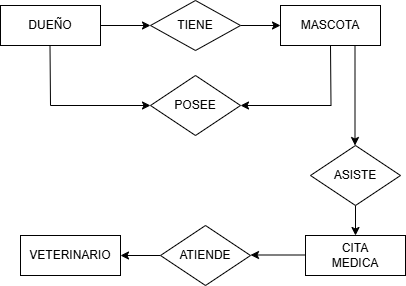

The diagram above was exported from draw.io. Its source (the exported page's mxGraphModel, read from the mxfile embedded in the PNG):
<mxGraphModel dx="703" dy="582" grid="1" gridSize="10" guides="1" tooltips="1" connect="1" arrows="1" fold="1" page="1" pageScale="1" pageWidth="827" pageHeight="1169" math="0" shadow="0">
  <root>
    <mxCell id="0" />
    <mxCell id="1" parent="0" />
    <mxCell id="Yj2Tkxs7y5K4vALyrmS8-11" edge="1" parent="1" source="Yj2Tkxs7y5K4vALyrmS8-2" style="edgeStyle=orthogonalEdgeStyle;rounded=0;orthogonalLoop=1;jettySize=auto;html=1;entryX=0;entryY=0.5;entryDx=0;entryDy=0;" target="Yj2Tkxs7y5K4vALyrmS8-4">
      <mxGeometry relative="1" as="geometry">
        <Array as="points" />
        <mxPoint x="190" y="60" as="targetPoint" />
      </mxGeometry>
    </mxCell>
    <mxCell id="Yj2Tkxs7y5K4vALyrmS8-2" parent="1" style="whiteSpace=wrap;html=1;" value="DUEÑO" vertex="1">
      <mxGeometry height="40" width="100" x="50" y="40" as="geometry" />
    </mxCell>
    <mxCell id="Yj2Tkxs7y5K4vALyrmS8-8" edge="1" parent="1" source="Yj2Tkxs7y5K4vALyrmS8-4" style="edgeStyle=orthogonalEdgeStyle;rounded=0;orthogonalLoop=1;jettySize=auto;html=1;" value="">
      <mxGeometry relative="1" as="geometry">
        <Array as="points">
          <mxPoint x="330" y="60" />
        </Array>
        <mxPoint x="330" y="60" as="targetPoint" />
      </mxGeometry>
    </mxCell>
    <mxCell id="Yj2Tkxs7y5K4vALyrmS8-4" parent="1" style="rhombus;whiteSpace=wrap;html=1;" value="TIENE" vertex="1">
      <mxGeometry height="50" width="90" x="200" y="35" as="geometry" />
    </mxCell>
    <mxCell id="Yj2Tkxs7y5K4vALyrmS8-23" edge="1" parent="1" style="edgeStyle=none;rounded=0;orthogonalLoop=1;jettySize=auto;html=1;exitX=0.75;exitY=1;exitDx=0;exitDy=0;">
      <mxGeometry relative="1" as="geometry">
        <mxPoint x="404.5" y="80" as="sourcePoint" />
        <mxPoint x="404.5" y="180" as="targetPoint" />
      </mxGeometry>
    </mxCell>
    <mxCell id="Yj2Tkxs7y5K4vALyrmS8-7" parent="1" style="whiteSpace=wrap;html=1;" value="MASCOTA" vertex="1">
      <mxGeometry height="40" width="100" x="330" y="40" as="geometry" />
    </mxCell>
    <mxCell id="Yj2Tkxs7y5K4vALyrmS8-14" edge="1" parent="1" style="edgeStyle=none;orthogonalLoop=1;jettySize=auto;html=1;rounded=0;" value="">
      <mxGeometry relative="1" width="100" as="geometry">
        <Array as="points">
          <mxPoint x="100" y="140" />
        </Array>
        <mxPoint x="99.5" y="80" as="sourcePoint" />
        <mxPoint x="200" y="140" as="targetPoint" />
      </mxGeometry>
    </mxCell>
    <mxCell id="Yj2Tkxs7y5K4vALyrmS8-17" edge="1" parent="1" style="edgeStyle=none;orthogonalLoop=1;jettySize=auto;html=1;rounded=0;" value="">
      <mxGeometry relative="1" width="100" as="geometry">
        <Array as="points">
          <mxPoint x="380.5" y="140" />
        </Array>
        <mxPoint x="380" y="80" as="sourcePoint" />
        <mxPoint x="290" y="140" as="targetPoint" />
      </mxGeometry>
    </mxCell>
    <mxCell id="Yj2Tkxs7y5K4vALyrmS8-18" parent="1" style="rhombus;whiteSpace=wrap;html=1;" value="POSEE" vertex="1">
      <mxGeometry height="60" width="90" x="200" y="110" as="geometry" />
    </mxCell>
    <mxCell id="Yj2Tkxs7y5K4vALyrmS8-27" edge="1" parent="1" source="Yj2Tkxs7y5K4vALyrmS8-24" style="edgeStyle=none;rounded=0;orthogonalLoop=1;jettySize=auto;html=1;exitX=0.5;exitY=1;exitDx=0;exitDy=0;">
      <mxGeometry relative="1" as="geometry">
        <mxPoint x="405" y="270" as="targetPoint" />
      </mxGeometry>
    </mxCell>
    <mxCell id="Yj2Tkxs7y5K4vALyrmS8-24" parent="1" style="rhombus;whiteSpace=wrap;html=1;" value="ASISTE" vertex="1">
      <mxGeometry height="60" width="90" x="360" y="180" as="geometry" />
    </mxCell>
    <mxCell id="Yj2Tkxs7y5K4vALyrmS8-30" edge="1" parent="1" style="edgeStyle=none;orthogonalLoop=1;jettySize=auto;html=1;rounded=0;exitX=0;exitY=0.5;exitDx=0;exitDy=0;" value="">
      <mxGeometry relative="1" width="100" as="geometry">
        <Array as="points" />
        <mxPoint x="355" y="289.5" as="sourcePoint" />
        <mxPoint x="300" y="289.5" as="targetPoint" />
      </mxGeometry>
    </mxCell>
    <mxCell id="Yj2Tkxs7y5K4vALyrmS8-33" edge="1" parent="1" source="Yj2Tkxs7y5K4vALyrmS8-31" style="edgeStyle=none;rounded=0;orthogonalLoop=1;jettySize=auto;html=1;" value="">
      <mxGeometry relative="1" as="geometry">
        <mxPoint x="170" y="290" as="targetPoint" />
      </mxGeometry>
    </mxCell>
    <mxCell id="Yj2Tkxs7y5K4vALyrmS8-31" parent="1" style="rhombus;whiteSpace=wrap;html=1;" value="ATIENDE" vertex="1">
      <mxGeometry height="60" width="90" x="210" y="260" as="geometry" />
    </mxCell>
    <mxCell id="Yj2Tkxs7y5K4vALyrmS8-34" parent="1" style="whiteSpace=wrap;html=1;" value="VETERINARIO" vertex="1">
      <mxGeometry height="40" width="100" x="70" y="270" as="geometry" />
    </mxCell>
    <mxCell id="Yj2Tkxs7y5K4vALyrmS8-35" parent="1" style="whiteSpace=wrap;html=1;" value="CITA&lt;div&gt;MEDICA&lt;/div&gt;" vertex="1">
      <mxGeometry height="40" width="100" x="355" y="270" as="geometry" />
    </mxCell>
  </root>
</mxGraphModel>